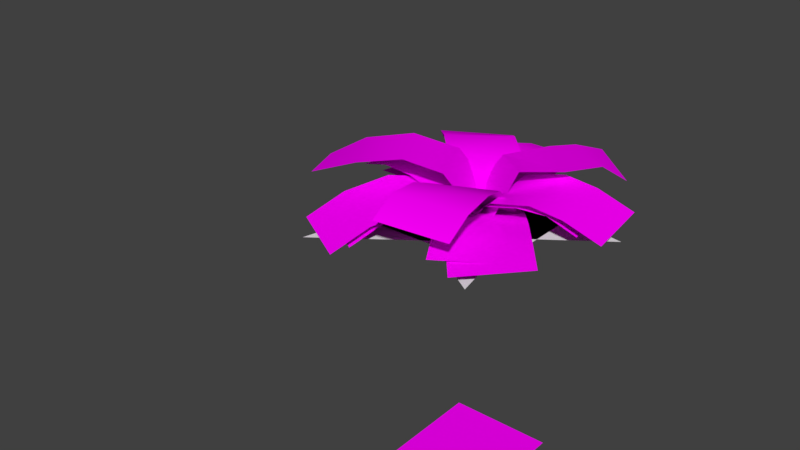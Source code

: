 # Source: Fern.blend  (saved by Blender 2.79.0; exported with 4.5.12 LTS)
import bpy
from mathutils import Matrix  # noqa: F401  (used for matrix-valued properties, if any)

bpy.ops.wm.read_factory_settings(use_empty=True)
scene = bpy.context.scene
scene.name = 'Scene'

# ---- collections
col_collection_1 = bpy.data.collections.new('Collection 1'); scene.collection.children.link(col_collection_1)

# ---- images (referenced by path relative to the original .blend; pixels are not part of the script)
import os
ASSET_DIR = os.environ.get("B2B_ASSET_DIR", "")  # directory of the original .blend (textures are referenced by path, not embedded)
HERE = os.path.dirname(os.path.abspath(__file__))  # packed textures are extracted next to this script under _unpacked/

def load_image(name, relpath, width, height, colorspace="sRGB"):
    """Load a texture the original file referenced (path relative to the .blend, or extracted next to this script)."""
    p = next((c for c in (os.path.join(HERE, relpath), os.path.join(ASSET_DIR, relpath)) if relpath and os.path.exists(c)), "")
    if p:
        img = bpy.data.images.load(p, check_existing=True)
        img.name = name
    else:  # same state as the original file: an image datablock whose file is absent (Cycles renders it pink)
        img = bpy.data.images.new(name, width, height)
        img.source = "FILE"
        img.filepath = "//" + (relpath or name)
    img.colorspace_settings.name = colorspace
    return img
img_fern_png = load_image('Fern.png', 'Fern.png', 1024, 1024, 'sRGB')

# ---- materials (node trees are filled in below, after node groups)
mat_leaves = bpy.data.materials.new('Leaves')
mat_leaves.alpha_threshold = 0.0
mat_leaves.roughness = 0.5

# ---- material node trees
mat_leaves.use_nodes = True; mat_leaves.node_tree.nodes.clear()
_N = mat_leaves.node_tree.nodes; _L = mat_leaves.node_tree.links
n0 = _N.new('ShaderNodeBsdfTransparent'); n0.name = 'Transparent BSDF'; n0.location = (-34, 573)
n1 = _N.new('ShaderNodeTexImage'); n1.name = 'Image Texture'; n1.location = (-169, 414)
n1.width = 140
n1.image = img_fern_png
n2 = _N.new('ShaderNodeBsdfDiffuse'); n2.name = 'Diffuse BSDF'; n2.location = (83, 296)
n3 = _N.new('ShaderNodeMixShader'); n3.name = 'Mix Shader'; n3.location = (236, 488)
n4 = _N.new('ShaderNodeOutputMaterial'); n4.name = 'Material Output'; n4.location = (453, 474)
_L.new(n1.outputs[0], n2.inputs[0])
_L.new(n1.outputs[1], n3.inputs[0])
_L.new(n0.outputs[0], n3.inputs[1])
_L.new(n2.outputs[0], n3.inputs[2])
_L.new(n3.outputs[0], n4.inputs[0])
n4.is_active_output = True

# ---- world
world_world = bpy.data.worlds.new('World'); scene.world = world_world
world_world.color = (0.05088, 0.05088, 0.05088)
world_world.use_sun_shadow = False
world_world.sun_shadow_jitter_overblur = 0.0
world_world.cycles.sampling_method = 'MANUAL'

# ---- meshes
me_plane_004 = bpy.data.meshes.new('Plane.004')
me_plane_004.from_pydata([(-2.176, -3.93, 0.05), (2.334, -3.419, 0.05), (-0.7625, 1.442, 0.05), (3.868, 0.7876, 0.05), (1.76, -0.7478, 0.05), (1.261, 1.244, 0.05), (0.1618, 3.931, 0.05), (-3.177, 1.31, 0.05), (-1.342, -0.5624, 0.05), (0.3157, -2.092, 0.05), (0.4182, -0.09195, 0.05), (0.3464, -0.1238, 0.05)], [], [(2, 10, 6), (3, 5, 10), (9, 1, 10), (0, 9, 10, 11), (7, 8, 11, 10), (1, 4, 10), (10, 4, 3), (11, 8, 0), (10, 5, 6), (10, 2, 7)])
me_plane_004.polygons.foreach_set('use_smooth', [True] * 10)
_ca = me_plane_004.color_attributes.new('Col', 'BYTE_COLOR', 'CORNER')
_ca.data.foreach_set('color', [1.0, 1.0, 1.0, 1.0, 0.1301, 0.1301, 0.1413, 1.0, 1.0, 1.0, 1.0, 1.0, 1.0, 1.0, 1.0, 1.0, 1.0, 1.0, 1.0, 1.0, 0.1301, 0.1301, 0.1413, 1.0, 1.0, 1.0, 1.0, 1.0, 1.0, 1.0, 1.0, 1.0, 0.1301, 0.1301, 0.1413, 1.0, 1.0, 1.0, 1.0, 1.0, 1.0, 1.0, 1.0, 1.0, 0.1301, 0.1301, 0.1413, 1.0, 0.1529, 0.1529, 0.1651, 1.0, 1.0, 1.0, 1.0, 1.0, 1.0, 1.0, 1.0, 1.0, 0.1529, 0.1529, 0.1651, 1.0, 0.1301, 0.1301, 0.1413, 1.0, 1.0, 1.0, 1.0, 1.0, 1.0, 1.0, 1.0, 1.0, 0.1301, 0.1301, 0.1413, 1.0, 0.1301, 0.1301, 0.1413, 1.0, 1.0, 1.0, 1.0, 1.0, 1.0, 1.0, 1.0, 1.0, 0.1529, 0.1529, 0.1651, 1.0, 1.0, 1.0, 1.0, 1.0, 1.0, 1.0, 1.0, 1.0, 0.1301, 0.1301, 0.1413, 1.0, 1.0, 1.0, 1.0, 1.0, 1.0, 1.0, 1.0, 1.0, 0.1301, 0.1301, 0.1413, 1.0, 1.0, 1.0, 1.0, 1.0, 1.0, 1.0, 1.0, 1.0])
me_plane_004.use_remesh_preserve_volume = False
me_plane_004.use_remesh_preserve_attributes = False
me_plane_004.use_mirror_vertex_groups = False
me_plane_004.update()
me_plane_003 = bpy.data.meshes.new('Plane.003')
me_plane_003.from_pydata([(-2.24, -2.24, 0.0), (2.24, -2.24, 0.0), (-2.24, 2.24, 0.0), (2.24, 2.24, 0.0)], [], [(0, 1, 3, 2)])
_uv = me_plane_003.uv_layers.new(name='UVMap')
_uv.uv.foreach_set('vector', [0.0001, 9.998e-05, 0.9999, 9.998e-05, 0.9999, 0.9999, 9.998e-05, 0.9999])
_ca = me_plane_003.color_attributes.new('Col', 'BYTE_COLOR', 'CORNER')
_ca.data.foreach_set('color', [1.0, 1.0, 1.0, 1.0, 0.8879, 0.8879, 0.8879, 1.0, 0.9647, 0.9647, 0.9647, 1.0, 1.0, 1.0, 1.0, 1.0])
me_plane_003.use_remesh_preserve_volume = False
me_plane_003.use_remesh_preserve_attributes = False
me_plane_003.use_mirror_vertex_groups = False
me_plane_003.update()
me_plane_002 = bpy.data.meshes.new('Plane.002')
me_plane_002.from_pydata([(-3.538, -9.751, 0.0), (-1.538, -9.751, 0.0), (-3.538, -5.781, 0.0), (-1.538, -5.781, 0.0), (-0.1215, -9.882, -0.01054), (1.878, -9.882, -0.01054), (-0.1215, -5.912, -0.01054), (1.878, -5.912, -0.01054), (-0.1215, -6.904, -0.01054), (-0.1215, -7.897, -0.01054), (-0.1215, -8.89, -0.01054), (1.878, -8.89, -0.01054), (1.878, -7.897, -0.01054), (1.878, -6.904, -0.01054), (-3.538, -6.773, 0.0), (-3.538, -7.766, 0.0), (-3.538, -8.759, 0.0), (-1.538, -8.759, 0.0), (-1.538, -7.766, 0.0), (-1.538, -6.773, 0.0)], [], [(14, 19, 3, 2), (8, 13, 7, 6), (4, 5, 11, 10), (10, 11, 12, 9), (9, 12, 13, 8), (0, 1, 17, 16), (16, 17, 18, 15), (15, 18, 19, 14)])
me_plane_002.polygons.foreach_set('use_smooth', [True] * 8)
_uv = me_plane_002.uv_layers.new(name='UVMap')
_uv.uv.foreach_set('vector', [0.04145, 0.6997, 0.4418, 0.6997, 0.4418, 0.9022, 0.04145, 0.9022, 0.5312, 0.6874, 0.9315, 0.6874, 0.9315, 0.8899, 0.5312, 0.8899, 0.5312, 0.0801, 0.9315, 0.0801, 0.9315, 0.2825, 0.5312, 0.2825, 0.5312, 0.2825, 0.9315, 0.2825, 0.9315, 0.485, 0.5312, 0.485, 0.5312, 0.485, 0.9315, 0.485, 0.9315, 0.6874, 0.5312, 0.6874, 0.04145, 0.0924, 0.4418, 0.0924, 0.4418, 0.2948, 0.04145, 0.2948, 0.04145, 0.2948, 0.4418, 0.2948, 0.4418, 0.4973, 0.04145, 0.4973, 0.04145, 0.4973, 0.4418, 0.4973, 0.4418, 0.6997, 0.04145, 0.6997])
me_plane_002.materials.append(mat_leaves)
me_plane_002.use_remesh_preserve_volume = False
me_plane_002.use_remesh_preserve_attributes = False
me_plane_002.use_mirror_vertex_groups = False
me_plane_002.update()
me_plane_001 = bpy.data.meshes.new('Plane.001')
me_plane_001.from_pydata([(-0.7449, -0.1977, -0.0718), (1.255, -0.1977, -0.0718), (-0.7449, 3.773, 0.3996), (1.255, 3.773, 0.3996), (-0.7172, 2.694, 0.7759), (-0.695, 1.63, 0.7386), (-0.7036, 0.6959, 0.4633), (1.296, 0.6959, 0.4633), (1.305, 1.63, 0.7386), (1.283, 2.694, 0.7759), (0.4386, -1.029, -0.1091), (1.129, 0.8437, 0.02281), (-3.292, 0.3395, 0.02382), (-2.602, 2.212, 0.1557), (-2.368, -0.01214, 0.2307), (-1.44, -0.3596, 0.3327), (-0.5035, -0.6971, 0.1855), (0.1866, 1.175, 0.3174), (-0.7502, 1.513, 0.4646), (-1.678, 1.86, 0.3626), (1.033, 0.7787, -0.0002245), (-0.5062, -0.4834, -0.19), (3.5, -2.304, 0.4679), (1.96, -3.567, 0.2782), (2.853, -1.538, 0.5893), (2.219, -0.7703, 0.6066), (1.617, 0.002718, 0.3763), (0.07713, -1.259, 0.1866), (0.6792, -2.032, 0.4169), (1.313, -2.801, 0.3996), (0.01911, 1.035, 0.01172), (0.2666, -0.9491, -0.03336), (3.741, 1.574, 0.502), (3.988, -0.41, 0.4569), (2.802, 1.345, 0.9547), (1.986, 1.17, 1.138), (0.9282, 1.094, 0.9063), (1.176, -0.8898, 0.8612), (2.234, -0.8144, 1.093), (3.05, -0.6388, 0.9096), (1.053, -0.5139, -0.1982), (-0.6813, 0.481, -0.1486), (-1.032, -4.19, 0.07659), (-2.767, -3.195, 0.1262), (-0.5846, -3.262, 0.5825), (-0.002614, -2.235, 0.84), (0.5694, -1.331, 0.6552), (-1.165, -0.3365, 0.7048), (-1.737, -1.24, 0.8896), (-2.319, -2.267, 0.6322), (0.5335, -0.875, 0.223), (0.3, 1.103, 0.04246), (-2.882, -0.8548, 0.7394), (-3.098, 0.4168, 0.5008), (-2.164, -0.8637, 0.9221), (-1.25, -0.989, 0.9407), (-0.4486, -0.9653, 0.6578), (-0.5753, 1.031, 0.6432), (-1.431, 1.0, 0.8401), (-2.34, 0.765, 0.8515), (1.338, 0.2195, 0.1431), (-0.6373, -0.1102, 0.208), (1.879, -3.422, 1.034), (-0.09226, -3.747, 1.112), (1.782, -2.6, 1.407), (1.672, -1.689, 1.505), (1.328, -0.7231, 1.18), (-0.6314, -1.038, 0.9262), (-0.2942, -2.012, 1.393), (-0.1897, -2.925, 1.485), (0.6861, -0.7516, 0.2684), (-0.1633, 1.053, 0.119), (-2.842, -2.874, 1.232), (-3.805, -1.157, 0.88), (-1.903, -2.263, 1.535), (-0.9123, -1.679, 1.696), (-0.1272, -1.073, 1.334), (-0.9766, 0.7316, 1.184), (-1.943, 0.0304, 1.577), (-3.017, -0.6103, 1.376), (-0.3883, 0.6818, 0.249), (0.9833, -0.7524, 0.001742), (1.718, 3.373, 1.025), (3.198, 2.073, 1.002), (1.262, 2.775, 1.234), (0.8623, 2.145, 1.283), (-0.0418, 1.365, 1.047), (1.369, 0.001305, 1.435), (2.231, 0.6954, 1.443), (2.74, 1.606, 1.419), (-0.5136, -0.5015, 0.3041), (1.046, 0.7458, 0.4655), (-2.921, 2.565, 0.4041), (-1.377, 3.834, 0.318), (-2.557, 1.971, 0.8856), (-1.979, 1.357, 1.099), (-1.284, 0.6309, 1.014), (0.3319, 1.802, 0.8709), (-0.4626, 2.506, 1.091), (-1.02, 3.242, 0.7383)], [], [(4, 9, 3, 2), (0, 1, 7, 6), (6, 7, 8, 5), (5, 8, 9, 4), (14, 19, 13, 12), (10, 11, 17, 16), (16, 17, 18, 15), (15, 18, 19, 14), (24, 29, 23, 22), (20, 21, 27, 26), (26, 27, 28, 25), (25, 28, 29, 24), (34, 39, 33, 32), (30, 31, 37, 36), (36, 37, 38, 35), (35, 38, 39, 34), (44, 49, 43, 42), (40, 41, 47, 46), (46, 47, 48, 45), (45, 48, 49, 44), (54, 59, 53, 52), (50, 51, 57, 56), (56, 57, 58, 55), (55, 58, 59, 54), (64, 69, 63, 62), (60, 61, 67, 66), (66, 67, 68, 65), (65, 68, 69, 64), (74, 79, 73, 72), (70, 71, 77, 76), (76, 77, 78, 75), (75, 78, 79, 74), (84, 89, 83, 82), (80, 81, 87, 86), (86, 87, 88, 85), (85, 88, 89, 84), (94, 99, 93, 92), (90, 91, 97, 96), (96, 97, 98, 95), (95, 98, 99, 94)])
me_plane_001.polygons.foreach_set('use_smooth', [True] * 40)
_uv = me_plane_001.uv_layers.new(name='UVMap')
_uv.uv.foreach_set('vector', [0.5312, 0.6874, 0.9315, 0.6874, 0.9315, 0.8899, 0.5312, 0.8899, 0.5312, 0.0801, 0.9315, 0.0801, 0.9315, 0.2825, 0.5312, 0.2825, 0.5312, 0.2825, 0.9315, 0.2825, 0.9315, 0.485, 0.5312, 0.485, 0.5312, 0.485, 0.9315, 0.485, 0.9315, 0.6874, 0.5312, 0.6874, 0.04145, 0.6997, 0.4418, 0.6997, 0.4418, 0.9022, 0.04145, 0.9022, 0.04145, 0.0924, 0.4418, 0.0924, 0.4418, 0.2948, 0.04145, 0.2948, 0.04145, 0.2948, 0.4418, 0.2948, 0.4418, 0.4973, 0.04145, 0.4973, 0.04145, 0.4973, 0.4418, 0.4973, 0.4418, 0.6997, 0.04145, 0.6997, 0.04145, 0.6997, 0.4418, 0.6997, 0.4418, 0.9022, 0.04145, 0.9022, 0.04145, 0.0924, 0.4418, 0.0924, 0.4418, 0.2948, 0.04145, 0.2948, 0.04145, 0.2948, 0.4418, 0.2948, 0.4418, 0.4973, 0.04145, 0.4973, 0.04145, 0.4973, 0.4418, 0.4973, 0.4418, 0.6997, 0.04145, 0.6997, 0.5312, 0.6874, 0.9315, 0.6874, 0.9315, 0.8899, 0.5312, 0.8899, 0.5312, 0.0801, 0.9315, 0.0801, 0.9315, 0.2825, 0.5312, 0.2825, 0.5312, 0.2825, 0.9315, 0.2825, 0.9315, 0.485, 0.5312, 0.485, 0.5312, 0.485, 0.9315, 0.485, 0.9315, 0.6874, 0.5312, 0.6874, 0.5312, 0.6874, 0.9315, 0.6874, 0.9315, 0.8899, 0.5312, 0.8899, 0.5312, 0.0801, 0.9315, 0.0801, 0.9315, 0.2825, 0.5312, 0.2825, 0.5312, 0.2825, 0.9315, 0.2825, 0.9315, 0.485, 0.5312, 0.485, 0.5312, 0.485, 0.9315, 0.485, 0.9315, 0.6874, 0.5312, 0.6874, 0.5312, 0.6874, 0.9315, 0.6874, 0.9315, 0.8899, 0.5312, 0.8899, 0.5312, 0.0801, 0.9315, 0.0801, 0.9315, 0.2825, 0.5312, 0.2825, 0.5312, 0.2825, 0.9315, 0.2825, 0.9315, 0.485, 0.5312, 0.485, 0.5312, 0.485, 0.9315, 0.485, 0.9315, 0.6874, 0.5312, 0.6874, 0.04145, 0.6997, 0.4418, 0.6997, 0.4418, 0.9022, 0.04145, 0.9022, 0.04145, 0.0924, 0.4418, 0.0924, 0.4418, 0.2948, 0.04145, 0.2948, 0.04145, 0.2948, 0.4418, 0.2948, 0.4418, 0.4973, 0.04145, 0.4973, 0.04145, 0.4973, 0.4418, 0.4973, 0.4418, 0.6997, 0.04145, 0.6997, 0.5312, 0.6874, 0.9315, 0.6874, 0.9315, 0.8899, 0.5312, 0.8899, 0.5312, 0.0801, 0.9315, 0.0801, 0.9315, 0.2825, 0.5312, 0.2825, 0.5312, 0.2825, 0.9315, 0.2825, 0.9315, 0.485, 0.5312, 0.485, 0.5312, 0.485, 0.9315, 0.485, 0.9315, 0.6874, 0.5312, 0.6874, 0.5312, 0.6874, 0.9315, 0.6874, 0.9315, 0.8899, 0.5312, 0.8899, 0.5312, 0.0801, 0.9315, 0.0801, 0.9315, 0.2825, 0.5312, 0.2825, 0.5312, 0.2825, 0.9315, 0.2825, 0.9315, 0.485, 0.5312, 0.485, 0.5312, 0.485, 0.9315, 0.485, 0.9315, 0.6874, 0.5312, 0.6874, 0.04145, 0.6997, 0.4418, 0.6997, 0.4418, 0.9022, 0.04145, 0.9022, 0.04145, 0.0924, 0.4418, 0.0924, 0.4418, 0.2948, 0.04145, 0.2948, 0.04145, 0.2948, 0.4418, 0.2948, 0.4418, 0.4973, 0.04145, 0.4973, 0.04145, 0.4973, 0.4418, 0.4973, 0.4418, 0.6997, 0.04145, 0.6997])
_ca = me_plane_001.color_attributes.new('Col', 'BYTE_COLOR', 'CORNER')
_ca.data.foreach_set('color', [0.9131, 0.9131, 1.0, 1.0, 0.9131, 0.9131, 1.0, 1.0, 0.9131, 0.9131, 1.0, 1.0, 0.9131, 0.9131, 1.0, 1.0, 0.9131, 0.9131, 1.0, 1.0, 0.9131, 0.9131, 1.0, 1.0, 0.9131, 0.9131, 1.0, 1.0, 0.9131, 0.9131, 1.0, 1.0, 0.9131, 0.9131, 1.0, 1.0, 0.9131, 0.9131, 1.0, 1.0, 0.9131, 0.9131, 1.0, 1.0, 0.9131, 0.9131, 1.0, 1.0, 0.9131, 0.9131, 1.0, 1.0, 0.9131, 0.9131, 1.0, 1.0, 0.9131, 0.9131, 1.0, 1.0, 0.9131, 0.9131, 1.0, 1.0, 0.9131, 0.9131, 1.0, 1.0, 0.9131, 0.9131, 1.0, 1.0, 0.9131, 0.9131, 1.0, 1.0, 0.9131, 0.9131, 1.0, 1.0, 0.9131, 0.9131, 1.0, 1.0, 0.9131, 0.9131, 1.0, 1.0, 0.9131, 0.9131, 1.0, 1.0, 0.9131, 0.9131, 1.0, 1.0, 0.9131, 0.9131, 1.0, 1.0, 0.9131, 0.9131, 1.0, 1.0, 0.9131, 0.9131, 1.0, 1.0, 0.9131, 0.9131, 1.0, 1.0, 0.9131, 0.9131, 1.0, 1.0, 0.9131, 0.9131, 1.0, 1.0, 0.9131, 0.9131, 1.0, 1.0, 0.9131, 0.9131, 1.0, 1.0, 0.9131, 0.9131, 1.0, 1.0, 0.9131, 0.9131, 1.0, 1.0, 0.9131, 0.9131, 1.0, 1.0, 0.9131, 0.9131, 1.0, 1.0, 0.9131, 0.9131, 1.0, 1.0, 0.9131, 0.9131, 1.0, 1.0, 0.9131, 0.9131, 1.0, 1.0, 0.9131, 0.9131, 1.0, 1.0, 0.9131, 0.9131, 1.0, 1.0, 0.9131, 0.9131, 1.0, 1.0, 0.9131, 0.9131, 1.0, 1.0, 0.9131, 0.9131, 1.0, 1.0, 0.9131, 0.9131, 1.0, 1.0, 0.9131, 0.9131, 1.0, 1.0, 0.9131, 0.9131, 1.0, 1.0, 0.9131, 0.9131, 1.0, 1.0, 0.9131, 0.9131, 1.0, 1.0, 0.9131, 0.9131, 1.0, 1.0, 0.9131, 0.9131, 1.0, 1.0, 0.9131, 0.9131, 1.0, 1.0, 0.9131, 0.9131, 1.0, 1.0, 0.9131, 0.9131, 1.0, 1.0, 0.9131, 0.9131, 1.0, 1.0, 0.9131, 0.9131, 1.0, 1.0, 0.9131, 0.9131, 1.0, 1.0, 0.9131, 0.9131, 1.0, 1.0, 0.9131, 0.9131, 1.0, 1.0, 0.9131, 0.9131, 1.0, 1.0, 0.9131, 0.9131, 1.0, 1.0, 0.9131, 0.9131, 1.0, 1.0, 0.9131, 0.9131, 1.0, 1.0, 0.9131, 0.9131, 1.0, 1.0, 0.9131, 0.9131, 1.0, 1.0, 0.9131, 0.9131, 1.0, 1.0, 0.9131, 0.9131, 1.0, 1.0, 0.9131, 0.9131, 1.0, 1.0, 0.9131, 0.9131, 1.0, 1.0, 0.9131, 0.9131, 1.0, 1.0, 0.9131, 0.9131, 1.0, 1.0, 0.9131, 0.9131, 1.0, 1.0, 0.9131, 0.9131, 1.0, 1.0, 0.9131, 0.9131, 1.0, 1.0, 0.9131, 0.9131, 1.0, 1.0, 0.9131, 0.9131, 1.0, 1.0, 0.9131, 0.9131, 1.0, 1.0, 0.9131, 0.9131, 1.0, 1.0, 0.9131, 0.9131, 1.0, 1.0, 0.9131, 0.9131, 1.0, 1.0, 0.9131, 0.9131, 1.0, 1.0, 0.9131, 0.9131, 1.0, 1.0, 0.9131, 0.9131, 1.0, 1.0, 0.9131, 0.9131, 1.0, 1.0, 0.9131, 0.9131, 1.0, 1.0, 0.9131, 0.9131, 1.0, 1.0, 0.9131, 0.9131, 1.0, 1.0, 0.9131, 0.9131, 1.0, 1.0, 0.9131, 0.9131, 1.0, 1.0, 0.9131, 0.9131, 1.0, 1.0, 0.9131, 0.9131, 1.0, 1.0, 0.9131, 0.9131, 1.0, 1.0, 0.9131, 0.9131, 1.0, 1.0, 0.9131, 0.9131, 1.0, 1.0, 0.9131, 0.9131, 1.0, 1.0, 0.9131, 0.9131, 1.0, 1.0, 0.9131, 0.9131, 1.0, 1.0, 0.9131, 0.9131, 1.0, 1.0, 0.9131, 0.9131, 1.0, 1.0, 0.9131, 0.9131, 1.0, 1.0, 0.9131, 0.9131, 1.0, 1.0, 0.9131, 0.9131, 1.0, 1.0, 0.9131, 0.9131, 1.0, 1.0, 0.9131, 0.9131, 1.0, 1.0, 0.9131, 0.9131, 1.0, 1.0, 0.9131, 0.9131, 1.0, 1.0, 0.9131, 0.9131, 1.0, 1.0, 0.9131, 0.9131, 1.0, 1.0, 0.9131, 0.9131, 1.0, 1.0, 0.9131, 0.9131, 1.0, 1.0, 0.9131, 0.9131, 1.0, 1.0, 0.9131, 0.9131, 1.0, 1.0, 0.9131, 0.9131, 1.0, 1.0, 0.9131, 0.9131, 1.0, 1.0, 0.9131, 0.9131, 1.0, 1.0, 0.9131, 0.9131, 1.0, 1.0, 0.9131, 0.9131, 1.0, 1.0, 0.9131, 0.9131, 1.0, 1.0, 0.9131, 0.9131, 1.0, 1.0, 0.9131, 0.9131, 1.0, 1.0, 0.9131, 0.9131, 1.0, 1.0, 0.9131, 0.9131, 1.0, 1.0, 0.9131, 0.9131, 1.0, 1.0, 0.9131, 0.9131, 1.0, 1.0, 0.9131, 0.9131, 1.0, 1.0, 0.9131, 0.9131, 1.0, 1.0, 0.9131, 0.9131, 1.0, 1.0, 0.9131, 0.9131, 1.0, 1.0, 0.9131, 0.9131, 1.0, 1.0, 0.9131, 0.9131, 1.0, 1.0, 0.9131, 0.9131, 1.0, 1.0, 0.9131, 0.9131, 1.0, 1.0, 0.9131, 0.9131, 1.0, 1.0, 0.9131, 0.9131, 1.0, 1.0, 0.9131, 0.9131, 1.0, 1.0, 0.9131, 0.9131, 1.0, 1.0, 0.9131, 0.9131, 1.0, 1.0, 0.9131, 0.9131, 1.0, 1.0, 0.9131, 0.9131, 1.0, 1.0, 0.9131, 0.9131, 1.0, 1.0, 0.9131, 0.9131, 1.0, 1.0, 0.9131, 0.9131, 1.0, 1.0, 0.9131, 0.9131, 1.0, 1.0, 0.9131, 0.9131, 1.0, 1.0, 0.9131, 0.9131, 1.0, 1.0, 0.9131, 0.9131, 1.0, 1.0, 0.9131, 0.9131, 1.0, 1.0, 0.9131, 0.9131, 1.0, 1.0, 0.9131, 0.9131, 1.0, 1.0, 0.9131, 0.9131, 1.0, 1.0, 0.9131, 0.9131, 1.0, 1.0, 0.9131, 0.9131, 1.0, 1.0, 0.9131, 0.9131, 1.0, 1.0, 0.9131, 0.9131, 1.0, 1.0, 0.9131, 0.9131, 1.0, 1.0, 0.9131, 0.9131, 1.0, 1.0, 0.9131, 0.9131, 1.0, 1.0, 0.9131, 0.9131, 1.0, 1.0, 0.9131, 0.9131, 1.0, 1.0, 0.9131, 0.9131, 1.0, 1.0])
me_plane_001.materials.append(mat_leaves)
me_plane_001.use_remesh_preserve_volume = False
me_plane_001.use_remesh_preserve_attributes = False
me_plane_001.use_mirror_vertex_groups = False
me_plane_001.update()
me_plane = bpy.data.meshes.new('Plane')
me_plane.from_pydata([(-0.5105, -0.1954, -0.01216), (1.243, -0.1954, -0.01216), (-0.617, 3.287, 0.4012), (1.137, 3.287, 0.4012), (-0.5927, 2.34, 0.7313), (-0.5732, 1.408, 0.7419), (-0.5808, 0.5883, 0.4709), (1.173, 0.5883, 0.4709), (1.181, 1.408, 0.7419), (1.161, 2.34, 0.7313), (0.3592, -0.992, -0.06578), (0.9644, 0.6502, 0.0499), (-2.851, 0.2757, 0.0717), (-2.246, 1.918, 0.1874), (-2.041, -0.03268, 0.2531), (-1.227, -0.3374, 0.3426), (-0.4053, -0.6334, 0.2135), (0.1999, 1.009, 0.3292), (-0.6216, 1.305, 0.4583), (-1.435, 1.609, 0.3688), (0.9971, 0.4995, 0.0194), (-0.5228, -0.3747, -0.02475), (2.713, -2.509, 0.429), (1.193, -3.383, 0.3848), (2.269, -1.749, 0.5368), (1.832, -0.9929, 0.5529), (1.41, -0.2445, 0.3506), (-0.1096, -1.119, 0.3065), (0.3125, -1.867, 0.5088), (0.7494, -2.623, 0.4927), (0.2049, 0.8391, 0.09121), (0.422, -0.901, 0.05168), (3.091, 1.358, 0.491), (3.308, -0.3816, 0.4515), (2.364, 1.158, 0.8881), (1.601, 1.004, 0.92), (0.747, 0.9376, 0.7197), (0.9641, -0.8024, 0.6802), (1.818, -0.7363, 0.8805), (2.581, -0.5823, 0.8486), (1.124, -0.4886, -0.09887), (-0.3969, 0.384, -0.05534), (-0.8692, -3.697, 0.118), (-2.39, -2.824, 0.1615), (-0.4765, -2.883, 0.5617), (0.034, -1.983, 0.7875), (0.5357, -1.19, 0.6255), (-0.9852, -0.3171, 0.669), (-1.487, -1.11, 0.831), (-1.997, -2.01, 0.6052)], [], [(4, 9, 3, 2), (0, 1, 7, 6), (6, 7, 8, 5), (5, 8, 9, 4), (14, 19, 13, 12), (10, 11, 17, 16), (16, 17, 18, 15), (15, 18, 19, 14), (24, 29, 23, 22), (20, 21, 27, 26), (26, 27, 28, 25), (25, 28, 29, 24), (34, 39, 33, 32), (30, 31, 37, 36), (36, 37, 38, 35), (35, 38, 39, 34), (44, 49, 43, 42), (40, 41, 47, 46), (46, 47, 48, 45), (45, 48, 49, 44)])
me_plane.polygons.foreach_set('use_smooth', [True] * 20)
_uv = me_plane.uv_layers.new(name='UVMap')
_uv.uv.foreach_set('vector', [0.5312, 0.6874, 0.9315, 0.6874, 0.9315, 0.8899, 0.5312, 0.8899, 0.5312, 0.0801, 0.9315, 0.0801, 0.9315, 0.2825, 0.5312, 0.2825, 0.5312, 0.2825, 0.9315, 0.2825, 0.9315, 0.485, 0.5312, 0.485, 0.5312, 0.485, 0.9315, 0.485, 0.9315, 0.6874, 0.5312, 0.6874, 0.04145, 0.6997, 0.4418, 0.6997, 0.4418, 0.9022, 0.04145, 0.9022, 0.04145, 0.0924, 0.4418, 0.0924, 0.4418, 0.2948, 0.04145, 0.2948, 0.04145, 0.2948, 0.4418, 0.2948, 0.4418, 0.4973, 0.04145, 0.4973, 0.04145, 0.4973, 0.4418, 0.4973, 0.4418, 0.6997, 0.04145, 0.6997, 0.04145, 0.6997, 0.4418, 0.6997, 0.4418, 0.9022, 0.04145, 0.9022, 0.04145, 0.0924, 0.4418, 0.0924, 0.4418, 0.2948, 0.04145, 0.2948, 0.04145, 0.2948, 0.4418, 0.2948, 0.4418, 0.4973, 0.04145, 0.4973, 0.04145, 0.4973, 0.4418, 0.4973, 0.4418, 0.6997, 0.04145, 0.6997, 0.5312, 0.6874, 0.9315, 0.6874, 0.9315, 0.8899, 0.5312, 0.8899, 0.5312, 0.0801, 0.9315, 0.0801, 0.9315, 0.2825, 0.5312, 0.2825, 0.5312, 0.2825, 0.9315, 0.2825, 0.9315, 0.485, 0.5312, 0.485, 0.5312, 0.485, 0.9315, 0.485, 0.9315, 0.6874, 0.5312, 0.6874, 0.5312, 0.6874, 0.9315, 0.6874, 0.9315, 0.8899, 0.5312, 0.8899, 0.5312, 0.0801, 0.9315, 0.0801, 0.9315, 0.2825, 0.5312, 0.2825, 0.5312, 0.2825, 0.9315, 0.2825, 0.9315, 0.485, 0.5312, 0.485, 0.5312, 0.485, 0.9315, 0.485, 0.9315, 0.6874, 0.5312, 0.6874])
_ca = me_plane.color_attributes.new('Col', 'BYTE_COLOR', 'CORNER')
_ca.data.foreach_set('color', [0.9131, 0.9131, 1.0, 1.0, 0.9131, 0.9131, 1.0, 1.0, 0.9131, 0.9131, 1.0, 1.0, 0.9131, 0.9131, 1.0, 1.0, 0.9131, 0.9131, 1.0, 1.0, 0.9131, 0.9131, 1.0, 1.0, 0.9131, 0.9131, 1.0, 1.0, 0.9131, 0.9131, 1.0, 1.0, 0.9131, 0.9131, 1.0, 1.0, 0.9131, 0.9131, 1.0, 1.0, 0.9131, 0.9131, 1.0, 1.0, 0.9131, 0.9131, 1.0, 1.0, 0.9131, 0.9131, 1.0, 1.0, 0.9131, 0.9131, 1.0, 1.0, 0.9131, 0.9131, 1.0, 1.0, 0.9131, 0.9131, 1.0, 1.0, 0.9131, 0.9131, 1.0, 1.0, 0.9131, 0.9131, 1.0, 1.0, 0.9131, 0.9131, 1.0, 1.0, 0.9131, 0.9131, 1.0, 1.0, 0.9131, 0.9131, 1.0, 1.0, 0.9131, 0.9131, 1.0, 1.0, 0.9131, 0.9131, 1.0, 1.0, 0.9131, 0.9131, 1.0, 1.0, 0.9131, 0.9131, 1.0, 1.0, 0.9131, 0.9131, 1.0, 1.0, 0.9131, 0.9131, 1.0, 1.0, 0.9131, 0.9131, 1.0, 1.0, 0.9131, 0.9131, 1.0, 1.0, 0.9131, 0.9131, 1.0, 1.0, 0.9131, 0.9131, 1.0, 1.0, 0.9131, 0.9131, 1.0, 1.0, 0.9131, 0.9131, 1.0, 1.0, 0.9131, 0.9131, 1.0, 1.0, 0.9131, 0.9131, 1.0, 1.0, 0.9131, 0.9131, 1.0, 1.0, 0.9131, 0.9131, 1.0, 1.0, 0.9131, 0.9131, 1.0, 1.0, 0.9131, 0.9131, 1.0, 1.0, 0.9131, 0.9131, 1.0, 1.0, 0.9131, 0.9131, 1.0, 1.0, 0.9131, 0.9131, 1.0, 1.0, 0.9131, 0.9131, 1.0, 1.0, 0.9131, 0.9131, 1.0, 1.0, 0.9131, 0.9131, 1.0, 1.0, 0.9131, 0.9131, 1.0, 1.0, 0.9131, 0.9131, 1.0, 1.0, 0.9131, 0.9131, 1.0, 1.0, 0.9131, 0.9131, 1.0, 1.0, 0.9131, 0.9131, 1.0, 1.0, 0.9131, 0.9131, 1.0, 1.0, 0.9131, 0.9131, 1.0, 1.0, 0.9131, 0.9131, 1.0, 1.0, 0.9131, 0.9131, 1.0, 1.0, 0.9131, 0.9131, 1.0, 1.0, 0.9131, 0.9131, 1.0, 1.0, 0.9131, 0.9131, 1.0, 1.0, 0.9131, 0.9131, 1.0, 1.0, 0.9131, 0.9131, 1.0, 1.0, 0.9131, 0.9131, 1.0, 1.0, 0.9131, 0.9131, 1.0, 1.0, 0.9131, 0.9131, 1.0, 1.0, 0.9131, 0.9131, 1.0, 1.0, 0.9131, 0.9131, 1.0, 1.0, 0.9131, 0.9131, 1.0, 1.0, 0.9131, 0.9131, 1.0, 1.0, 0.9131, 0.9131, 1.0, 1.0, 0.9131, 0.9131, 1.0, 1.0, 0.9131, 0.9131, 1.0, 1.0, 0.9131, 0.9131, 1.0, 1.0, 0.9131, 0.9131, 1.0, 1.0, 0.9131, 0.9131, 1.0, 1.0, 0.9131, 0.9131, 1.0, 1.0, 0.9131, 0.9131, 1.0, 1.0, 0.9131, 0.9131, 1.0, 1.0, 0.9131, 0.9131, 1.0, 1.0, 0.9131, 0.9131, 1.0, 1.0, 0.9131, 0.9131, 1.0, 1.0, 0.9131, 0.9131, 1.0, 1.0, 0.9131, 0.9131, 1.0, 1.0])
me_plane.materials.append(mat_leaves)
me_plane.use_remesh_preserve_volume = False
me_plane.use_remesh_preserve_attributes = False
me_plane.use_mirror_vertex_groups = False
me_plane.update()

# ---- objects
ob_vertexshadow = bpy.data.objects.new('VertexShadow', me_plane_004)
ob_blob = bpy.data.objects.new('Blob', me_plane_003)
ob_fern_000 = bpy.data.objects.new('Fern.000', me_plane_002)
ob_fern_002 = bpy.data.objects.new('Fern.002', me_plane_001)
ob_fern_001 = bpy.data.objects.new('Fern.001', me_plane)

# ---- transforms, parenting, visibility, modifiers, constraints
ob_vertexshadow.location = (0.0, 0.0, 0.0)
ob_vertexshadow.lineart.crease_threshold = 0.0
ob_blob.location = (0.0, 0.0, 0.05)
ob_blob.hide_viewport = True
ob_blob.lineart.crease_threshold = 0.0
ob_fern_000.location = (7.646, -0.1634, -0.7722)
ob_fern_000.hide_viewport = True
ob_fern_000.lineart.crease_threshold = 0.0
ob_fern_002.location = (0.0, 0.0, 0.0)
ob_fern_002.hide_viewport = True
ob_fern_002.lineart.crease_threshold = 0.0
ob_fern_001.location = (0.0, 0.0, 0.0)
ob_fern_001.lineart.crease_threshold = 0.0

# ---- collection membership
col_collection_1.objects.link(ob_vertexshadow)
col_collection_1.objects.link(ob_blob)
col_collection_1.objects.link(ob_fern_000)
col_collection_1.objects.link(ob_fern_002)
col_collection_1.objects.link(ob_fern_001)

# ---- scene / render settings (as saved in the file)
scene.frame_start = 1; scene.frame_end = 250; scene.frame_set(1)
scene.render.engine = 'CYCLES'
scene.render.resolution_percentage = 50
scene.render.dither_intensity = 0.0
scene.cycles.use_denoising = False
scene.cycles.samples = 128
scene.cycles.sampling_pattern = 'TABULATED_SOBOL'
scene.cycles.use_adaptive_sampling = False
scene.cycles.use_light_tree = False
scene.cycles.blur_glossy = 0.0
scene.cycles.sample_clamp_indirect = 0.0
scene.view_settings.view_transform = 'Standard'
bpy.context.view_layer.update()

# ---- added for rendering (the .blend has no active camera and no usable light): camera, sun
cam_auto = bpy.data.cameras.new('AutoCamera')
cam_auto.lens = 50.0
cam_auto.sensor_width = 36.0
cam_auto.clip_end = 1000.0
ob_auto_camera = bpy.data.objects.new('AutoCamera', cam_auto)
scene.collection.objects.link(ob_auto_camera)
ob_auto_camera.location = (14.8701, -20.71, 12.5717)
ob_auto_camera.rotation_euler = (1.09748, -7.21219e-08, 0.694738)
scene.camera = ob_auto_camera
light_auto_sun = bpy.data.lights.new('AutoSun', 'SUN')
light_auto_sun.energy = 3.0
light_auto_sun.angle = 0.0523599
ob_auto_sun = bpy.data.objects.new('AutoSun', light_auto_sun)
scene.collection.objects.link(ob_auto_sun)
ob_auto_sun.rotation_euler = (0.872665, 0.174533, 0.523599)
bpy.context.view_layer.update()
